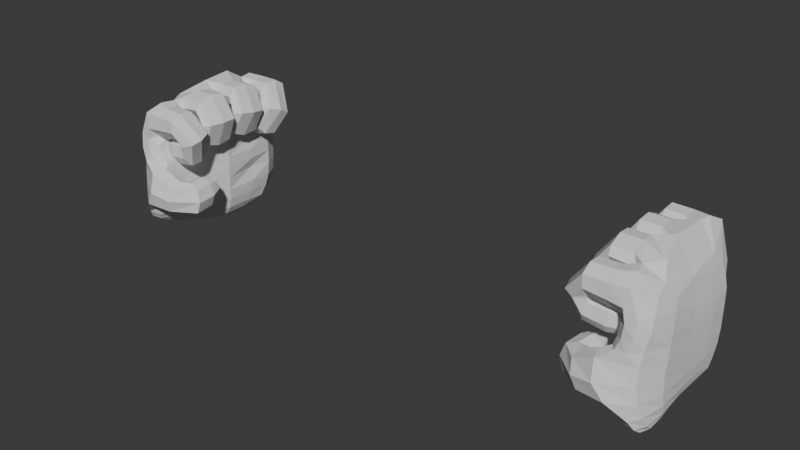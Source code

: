 # Source: handR_v2.blend  (saved by Blender 4.4.30; exported with 4.5.12 LTS)
import bpy
from mathutils import Matrix  # noqa: F401  (used for matrix-valued properties, if any)

bpy.ops.wm.read_factory_settings(use_empty=True)
scene = bpy.context.scene
scene.name = 'Scene'

# ---- collections
col_collection = bpy.data.collections.new('Collection'); scene.collection.children.link(col_collection)

# ---- world
world_world = bpy.data.worlds.new('World'); scene.world = world_world
world_world.use_nodes = True; world_world.node_tree.nodes.clear()
_N = world_world.node_tree.nodes; _L = world_world.node_tree.links
n0 = _N.new('ShaderNodeOutputWorld'); n0.name = 'World Output'; n0.location = (300, 300)
n1 = _N.new('ShaderNodeBackground'); n1.name = 'Background'; n1.location = (10, 300)
n1.inputs[0].default_value = (0.05088, 0.05088, 0.05088, 1.0)
_L.new(n1.outputs[0], n0.inputs[0])
n0.is_active_output = True
world_world.color = (0.05088, 0.05088, 0.05088)
world_world.sun_shadow_jitter_overblur = 0.0

# ---- meshes
me_sphere = bpy.data.meshes.new('Sphere')
me_sphere.from_pydata([(1.979, 0.3426, 0.8343), (2.037, 0.566, 0.7735), (2.121, 0.5437, 0.4025), (2.124, 0.548, 0.2122), (2.122, 0.5356, -0.003947), (2.141, 0.4716, -0.1447), (2.059, 0.284, -0.2688), (2.017, 0.00284, 0.8907), (2.162, 0.2026, 0.5847), (2.189, 0.2496, 0.388), (2.192, 0.2526, 0.2116), (2.188, 0.247, 0.01079), (2.157, 0.2079, -0.1615), (2.092, 0.1251, -0.2515), (2.167, -0.2244, 0.6329), (2.204, -0.312, 0.4707), (2.207, -0.3409, 0.284), (2.208, -0.3471, 0.06089), (2.199, -0.2936, -0.1127), (2.129, -0.1747, -0.2218), (1.981, -0.3365, 0.8335), (2.039, -0.5634, 0.7889), (2.1, -0.588, 0.5055), (1.913, -0.6644, 0.3489), (1.998, -0.6693, 0.07935), (2.141, -0.5352, -0.1199), (2.149, -0.3925, -0.1947), (1.967, -0.302, 0.6926), (2.022, -0.4904, 0.5773), (1.968, -0.5198, 0.4459), (1.935, -0.4267, 0.3129), (2.01, -0.4008, 0.06699), (2.026, -0.4505, -0.1239), (2.059, -0.3543, -0.2012), (1.922, -0.2054, 0.5913), (1.911, -0.2617, 0.4233), (1.907, -0.2701, 0.2635), (1.911, -0.2673, 0.05565), (1.938, -0.2391, -0.116), (1.965, -0.16, -0.221), (1.91, 0.0005801, 0.763), (1.84, 0.2022, 0.5836), (1.83, 0.2492, 0.3893), (1.808, 0.2526, 0.2117), (1.812, 0.2468, 0.01039), (1.843, 0.2079, -0.1615), (1.908, 0.1251, -0.2515), (2.0, -0.002827, -0.2774), (1.963, 0.2863, 0.6936), (2.006, 0.486, 0.5736), (1.879, 0.5437, 0.4025), (1.876, 0.548, 0.2122), (1.879, 0.5356, -0.004055), (1.92, 0.4602, -0.1731), (1.941, 0.284, -0.2688), (1.743, 0.3829, 0.8235), (1.736, 0.5577, 0.7771), (1.748, 0.3362, 0.7045), (1.744, 0.496, 0.6195), (1.728, 0.2457, 0.4957), (1.695, 0.4018, 0.4094), (1.769, 0.2978, 0.6058), (1.75, 0.4706, 0.5545), (1.957, 0.2703, 0.4455), (1.934, 0.3885, 0.383), (1.98, 0.316, 0.5441), (1.963, 0.4438, 0.5023), (1.743, -0.3936, 0.8197), (1.745, -0.5708, 0.784), (1.747, -0.3539, 0.6969), (1.755, -0.5193, 0.624), (1.716, -0.285, 0.4758), (1.698, -0.4538, 0.4114), (1.755, -0.3188, 0.5948), (1.755, -0.4971, 0.5631), (1.945, -0.2928, 0.4351), (1.936, -0.42, 0.3887), (1.969, -0.3223, 0.5395), (1.965, -0.4557, 0.5151), (1.627, -0.4874, 0.2385), (1.627, -0.5032, 0.05098), (1.786, -0.4761, 0.237), (1.784, -0.4908, 0.04937), (1.667, -0.2653, 0.2307), (1.667, -0.2621, 0.09183), (1.795, -0.2771, 0.2303), (1.795, -0.2739, 0.09152), (1.763, -0.2844, 0.7411), (1.756, -0.288, 0.8562), (1.746, -0.07132, 0.7363), (1.74, -0.07548, 0.872), (1.76, -0.2772, 0.6248), (1.721, -0.2816, 0.516), (1.744, -0.06422, 0.6337), (1.7, -0.06926, 0.5044), (1.973, -0.2263, 0.5747), (1.952, -0.2293, 0.4781), (1.959, -0.06672, 0.5784), (1.936, -0.06999, 0.4711), (1.746, 0.05312, 0.8785), (1.735, 0.262, 0.8366), (1.741, 0.2447, 0.7218), (1.753, 0.03301, 0.7452), (1.728, -0.005941, 0.5207), (1.707, 0.2043, 0.4918), (1.744, 0.2284, 0.5997), (1.773, 0.02207, 0.6456), (1.961, 0.038, 0.4795), (1.942, 0.1951, 0.4557), (1.963, 0.2153, 0.5502), (1.984, 0.06052, 0.5845), (2.005, 0.4511, 0.8335), (2.118, 0.5389, 0.5286), (2.129, 0.5511, 0.3153), (2.124, 0.5465, 0.1062), (2.121, 0.5089, -0.09918), (2.104, 0.3875, -0.2188), (2.14, 0.1324, 0.6879), (2.178, 0.2362, 0.4845), (2.194, 0.2537, 0.3014), (2.192, 0.252, 0.1133), (2.177, 0.233, -0.08393), (2.128, 0.1706, -0.217), (2.18, 0.4347, 0.4007), (2.153, 0.3759, 0.6077), (2.036, 0.2474, 0.8996), (2.088, 0.2254, -0.26), (2.164, 0.37, -0.1558), (2.177, 0.4287, 0.003408), (2.181, 0.4385, 0.2119), (2.19, -0.2822, 0.5649), (2.205, -0.33, 0.3744), (2.205, -0.3527, 0.1724), (2.209, -0.3279, -0.0337), (2.172, -0.2408, -0.1753), (2.094, -0.0004478, -0.2479), (2.159, 2.162e-05, -0.1567), (2.191, -0.004956, 0.01531), (2.194, 0.0001386, 0.2119), (2.189, 5.674e-05, 0.381), (2.165, 8.717e-05, 0.5756), (2.009, -0.4451, 0.8374), (2.106, -0.5721, 0.6163), (2.066, -0.5961, 0.3997), (1.924, -0.6953, 0.1986), (2.116, -0.5751, -0.05613), (2.154, -0.478, -0.1646), (2.138, -0.4156, 0.7062), (2.158, -0.3224, -0.1995), (2.191, -0.4817, -0.09949), (2.156, -0.5533, 0.06646), (2.138, -0.5496, 0.3083), (2.165, -0.5124, 0.5191), (1.991, -0.377, 0.6193), (1.979, -0.5237, 0.5315), (1.936, -0.5055, 0.3646), (1.94, -0.3772, 0.1804), (1.993, -0.4705, -0.06117), (2.053, -0.4183, -0.1667), (2.108, -0.3983, -0.1984), (2.076, -0.5113, -0.1312), (1.989, -0.5482, 0.01486), (1.892, -0.5526, 0.3546), (2.023, -0.5821, 0.4741), (2.015, -0.5793, 0.6672), (1.947, -0.3226, 0.767), (1.922, -0.2455, 0.511), (1.905, -0.2677, 0.3442), (1.903, -0.2699, 0.1608), (1.925, -0.2582, -0.03769), (1.952, -0.2066, -0.1769), (2.018, -0.2836, -0.2033), (2.01, -0.3761, -0.1022), (1.958, -0.3991, 0.05927), (1.932, -0.4067, 0.2807), (1.96, -0.4221, 0.4398), (1.968, -0.3698, 0.5964), (1.859, 0.1297, 0.6688), (1.831, 0.2365, 0.4859), (1.808, 0.2521, 0.2976), (1.836, 0.257, 0.1258), (1.824, 0.2333, -0.08314), (1.872, 0.1706, -0.217), (1.945, 0.07436, -0.2689), (1.841, 2.156e-05, -0.1567), (1.815, -0.00203, 0.01491), (1.806, 0.0001386, 0.2119), (1.811, 5.672e-05, 0.381), (1.842, 0.0001353, 0.5753), (1.906, -0.0004478, -0.2479), (1.982, 0.3655, 0.6161), (1.884, 0.5337, 0.5156), (1.876, 0.5476, 0.3064), (1.876, 0.5465, 0.1062), (1.893, 0.508, -0.1014), (1.943, 0.386, -0.2227), (1.912, 0.2254, -0.26), (1.852, 0.3626, -0.1744), (1.823, 0.4287, 0.003323), (1.819, 0.4386, 0.212), (1.824, 0.4336, 0.3938), (1.855, 0.3742, 0.6028), (1.922, 0.1922, 0.7385), (1.967, 0.1726, -0.2785), (2.033, 0.1726, -0.2785), (2.004, 0.3093, -0.269), (2.027, 0.4942, -0.1693), (2.001, 0.5714, -0.005916), (2.0, 0.5842, 0.2123), (2.0, 0.5805, 0.4062), (2.007, 0.5776, 0.6539), (1.942, 0.3144, 0.7645), (1.985, -0.1933, 0.6859), (2.055, 0.07436, -0.2689), (1.92, -0.1291, 0.6626), (2.085, -0.1098, -0.2477), (2.069, -0.2143, 0.8309), (2.1, -0.2483, -0.232), (2.143, -0.1345, 0.6931), (2.043, -0.238, -0.2326), (1.982, -0.1038, -0.2476), (1.991, -0.001015, 0.8328), (1.739, 0.4806, 0.8266), (1.747, 0.4056, 0.6354), (1.739, 0.5582, 0.686), (1.747, 0.3282, 0.7764), (1.872, 0.494, 0.5947), (1.886, 0.565, 0.7722), (1.885, 0.3847, 0.8177), (1.875, 0.3339, 0.6855), (1.704, 0.3122, 0.428), (1.768, 0.396, 0.6051), (1.718, 0.4671, 0.4692), (1.753, 0.2408, 0.5635), (1.766, 0.4796, 0.5796), (1.603, 0.4706, 0.5874), (1.635, 0.3061, 0.6559), (1.764, 0.3092, 0.6396), (1.958, 0.3237, 0.3986), (1.99, 0.3853, 0.5314), (1.962, 0.4295, 0.4332), (1.987, 0.2795, 0.4968), (1.876, 0.2488, 0.4611), (1.904, 0.3045, 0.5814), (1.883, 0.4702, 0.5336), (1.845, 0.3971, 0.3758), (1.744, -0.4909, 0.8287), (1.752, -0.4278, 0.6333), (1.751, -0.5772, 0.6938), (1.744, -0.3417, 0.7687), (1.884, -0.5101, 0.6002), (1.877, -0.3467, 0.6834), (1.897, -0.5693, 0.7819), (1.887, -0.3877, 0.8182), (1.698, -0.362, 0.4176), (1.764, -0.4154, 0.6053), (1.725, -0.508, 0.4784), (1.737, -0.2693, 0.5441), (1.744, -0.3368, 0.6384), (1.63, -0.3395, 0.6546), (1.746, -0.5109, 0.5926), (1.607, -0.5152, 0.6144), (1.954, -0.3516, 0.3959), (1.986, -0.3913, 0.5367), (1.966, -0.4508, 0.4447), (1.973, -0.292, 0.4879), (1.849, -0.4386, 0.3803), (1.888, -0.4858, 0.5476), (1.861, -0.278, 0.4454), (1.891, -0.3139, 0.5729), (1.597, -0.4971, 0.145), (1.814, -0.4813, 0.1429), (1.705, -0.4999, 0.015), (1.707, -0.4786, 0.2729), (1.798, -0.6346, 0.06445), (1.833, -0.4522, 0.05587), (1.793, -0.4452, 0.2469), (1.747, -0.6156, 0.255), (1.654, -0.2462, 0.1639), (1.811, -0.2606, 0.1635), (1.733, -0.2513, 0.07934), (1.733, -0.2555, 0.2481), (1.806, -0.3599, 0.2391), (1.641, -0.3446, 0.2395), (1.805, -0.3594, 0.06038), (1.641, -0.3443, 0.06078), (1.762, -0.3253, 0.7979), (1.754, -0.1772, 0.7119), (1.75, -0.1823, 0.8889), (1.739, -0.03354, 0.8055), (1.889, -0.06154, 0.8692), (1.901, -0.282, 0.8499), (1.891, -0.2741, 0.72), (1.885, -0.05955, 0.7412), (1.744, -0.3193, 0.5703), (1.759, -0.1698, 0.6555), (1.706, -0.1761, 0.486), (1.718, -0.0269, 0.5685), (1.734, -0.07089, 0.6828), (1.616, -0.07961, 0.6992), (1.735, -0.2849, 0.6832), (1.639, -0.2921, 0.6972), (1.98, -0.2435, 0.5231), (1.984, -0.1444, 0.5842), (1.957, -0.1482, 0.4599), (1.962, -0.04909, 0.5211), (1.848, -0.05768, 0.4727), (1.87, -0.2609, 0.4845), (1.896, -0.2572, 0.6048), (1.879, -0.05342, 0.6125), (1.743, 0.1616, 0.8824), (1.746, 0.1347, 0.7073), (1.736, 0.2925, 0.7735), (1.751, 0.003641, 0.8181), (1.896, 0.05896, 0.8753), (1.888, 0.03769, 0.7404), (1.878, 0.2761, 0.8294), (1.869, 0.2556, 0.7001), (1.713, 0.09422, 0.4827), (1.766, 0.1309, 0.6483), (1.72, 0.2553, 0.5383), (1.754, -0.0311, 0.5898), (1.631, 0.01726, 0.7044), (1.751, 0.02294, 0.6863), (1.732, 0.233, 0.6558), (1.627, 0.2282, 0.6722), (1.965, 0.1152, 0.4529), (1.992, 0.1413, 0.5745), (1.967, 0.2233, 0.496), (1.991, 0.03318, 0.5314), (1.881, 0.2342, 0.5771), (1.855, 0.209, 0.4594), (1.878, 0.00792, 0.4869), (1.909, 0.03727, 0.6237), (2.028, 0.415, -0.2216), (2.0, 0.5827, 0.105), (2.003, 0.574, 0.5233), (2.0, 0.2156, -0.2804), (2.012, 0.5437, -0.1002), (2.007, 0.5863, 0.3142), (1.877, 0.5628, 0.6703), (2.168, 0.4185, 0.4993), (2.06, 0.1565, -0.2723), (2.169, 0.4059, -0.09242), (2.181, 0.4381, 0.302), (2.131, 0.2873, 0.6945), (2.127, 0.3034, -0.2214), (2.181, 0.4374, 0.1098), (2.064, -0.0006308, -0.2643), (2.18, -0.002205, -0.07886), (2.193, 0.0001005, 0.2962), (2.151, 0.001121, 0.6627), (2.129, -0.0002404, -0.2125), (2.194, -0.003567, 0.1162), (2.179, 3.001e-05, 0.4787), (2.12, -0.3007, 0.7389), (2.185, -0.4125, -0.1568), (2.14, -0.5592, 0.185), (2.163, -0.4778, 0.6275), (2.115, -0.2248, -0.2313), (2.179, -0.5267, -0.02608), (2.147, -0.5343, 0.4116), (2.101, -0.4695, -0.17), (1.821, -0.5456, 0.02394), (2.035, -0.5818, 0.5719), (1.899, -0.1758, 0.8851), (2.084, -0.2965, -0.2258), (2.044, -0.5413, -0.07231), (1.983, -0.5749, 0.3817), (1.877, -0.4154, 0.6127), (2.011, -0.2092, -0.2322), (1.985, -0.3921, -0.03246), (1.938, -0.4139, 0.3633), (1.96, -0.2803, 0.6634), (2.014, -0.342, -0.1615), (1.937, -0.4005, 0.1718), (1.972, -0.4139, 0.5201), (1.823, -0.0005487, -0.07941), (1.807, 0.0001005, 0.2962), (1.869, 8.788e-05, 0.6415), (1.871, -0.0002405, -0.2125), (1.81, -0.001538, 0.1161), (1.821, 2.995e-05, 0.4787), (1.891, 0.009464, 0.8082), (1.936, -0.0006309, -0.2643), (1.885, 0.3019, -0.2251), (1.82, 0.4375, 0.1098), (1.842, 0.4186, 0.5002), (1.94, 0.1565, -0.2723), (1.837, 0.4057, -0.0929), (1.819, 0.438, 0.3019), (1.875, 0.2836, 0.6853), (1.686, 0.5068, 0.5715), (1.888, 0.4843, 0.8236), (1.872, 0.4, 0.6131), (1.878, 0.3295, 0.7636), (1.896, 0.2471, 0.5334), (1.593, 0.392, 0.6355), (1.702, 0.2739, 0.6542), (1.788, 0.3956, 0.6083), (2.008, 0.3543, 0.4572), (1.901, 0.3995, 0.5832), (1.861, 0.4631, 0.4418), (1.856, 0.3108, 0.3919), (1.687, -0.3054, 0.6548), (1.891, -0.5737, 0.6799), (1.893, -0.4856, 0.8283), (1.878, -0.3388, 0.7608), (1.869, -0.4934, 0.4551), (1.771, -0.4232, 0.6118), (1.676, -0.5458, 0.5951), (1.594, -0.4279, 0.638), (2.003, -0.3688, 0.4594), (1.85, -0.3504, 0.3849), (1.879, -0.2645, 0.5173), (1.897, -0.4076, 0.5876), (1.724, -0.3508, 0.2732), (1.77, -0.5313, 0.2893), (1.82, -0.4171, 0.1506), (1.766, -0.6578, 0.162), (1.736, -0.2195, 0.1692), (1.837, -0.3608, 0.1499), (1.723, -0.35, 0.02727), (1.61, -0.3398, 0.1505), (1.67, -0.0355, 0.6915), (1.885, -0.1714, 0.6923), (1.876, -0.02154, 0.7932), (1.894, -0.3141, 0.7824), (1.855, -0.1598, 0.4538), (1.766, -0.1756, 0.6781), (1.609, -0.187, 0.7008), (1.688, -0.3287, 0.6904), (2.004, -0.1425, 0.5147), (1.888, -0.2971, 0.5447), (1.861, -0.01711, 0.5419), (1.894, -0.1544, 0.6328), (1.692, -0.01941, 0.7015), (1.891, 0.1745, 0.8776), (1.876, 0.1439, 0.6858), (1.869, 0.3023, 0.7595), (1.865, 0.2591, 0.5109), (1.771, 0.1292, 0.666), (1.675, 0.27, 0.6587), (1.608, 0.1219, 0.6911), (2.012, 0.1303, 0.5059), (1.863, 0.1034, 0.4488), (1.9, -0.01473, 0.5619), (1.902, 0.141, 0.624)], [], [(54, 195, 334, 205), (195, 53, 206, 334), (334, 206, 5, 116), (205, 334, 116, 6), (52, 193, 335, 207), (193, 51, 208, 335), (335, 208, 3, 114), (207, 335, 114, 4), (50, 191, 336, 209), (191, 49, 210, 336), (336, 210, 1, 112), (209, 336, 112, 2), (47, 203, 337, 204), (54, 205, 337, 203), (6, 204, 337, 205), (53, 194, 338, 206), (194, 52, 207, 338), (338, 207, 4, 115), (206, 338, 115, 5), (51, 192, 339, 208), (192, 50, 209, 339), (339, 209, 2, 113), (208, 339, 113, 3), (1, 210, 340, 227), (210, 49, 226, 340), (340, 226, 58, 224), (227, 340, 224, 56), (2, 112, 341, 123), (112, 1, 124, 341), (341, 124, 8, 118), (123, 341, 118, 9), (47, 204, 342, 213), (6, 126, 342, 204), (13, 213, 342, 126), (5, 115, 343, 127), (115, 4, 128, 343), (343, 128, 11, 121), (127, 343, 121, 12), (3, 113, 344, 129), (113, 2, 123, 344), (344, 123, 9, 119), (129, 344, 119, 10), (1, 111, 345, 124), (111, 0, 125, 345), (345, 125, 7, 117), (124, 345, 117, 8), (6, 116, 346, 126), (116, 5, 127, 346), (346, 127, 12, 122), (126, 346, 122, 13), (4, 114, 347, 128), (114, 3, 129, 347), (347, 129, 10, 120), (128, 347, 120, 11), (47, 213, 348, 215), (13, 135, 348, 213), (19, 215, 348, 135), (12, 121, 349, 136), (121, 11, 137, 349), (349, 137, 17, 133), (136, 349, 133, 18), (10, 119, 350, 138), (119, 9, 139, 350), (350, 139, 15, 131), (138, 350, 131, 16), (8, 117, 351, 140), (7, 218, 351, 117), (14, 140, 351, 218), (13, 122, 352, 135), (122, 12, 136, 352), (352, 136, 18, 134), (135, 352, 134, 19), (11, 120, 353, 137), (120, 10, 138, 353), (353, 138, 16, 132), (137, 353, 132, 17), (9, 118, 354, 139), (118, 8, 140, 354), (354, 140, 14, 130), (139, 354, 130, 15), (14, 218, 355, 147), (218, 7, 216, 355), (355, 216, 20, 141), (147, 355, 141, 21), (19, 134, 356, 148), (134, 18, 149, 356), (356, 149, 25, 146), (148, 356, 146, 26), (17, 132, 357, 150), (132, 16, 151, 357), (357, 151, 23, 144), (150, 357, 144, 24), (15, 130, 358, 152), (130, 14, 147, 358), (358, 147, 21, 142), (152, 358, 142, 22), (47, 215, 359, 217), (19, 148, 359, 215), (26, 217, 359, 148), (18, 133, 360, 149), (133, 17, 150, 360), (360, 150, 24, 145), (149, 360, 145, 25), (16, 131, 361, 151), (131, 15, 152, 361), (361, 152, 22, 143), (151, 361, 143, 23), (26, 146, 362, 159), (146, 25, 160, 362), (362, 160, 32, 158), (159, 362, 158, 33), (31, 161, 363, 275), (161, 24, 274, 363), (363, 274, 80, 272), (275, 363, 272, 82), (22, 142, 364, 163), (142, 21, 164, 364), (364, 164, 28, 154), (163, 364, 154, 29), (20, 216, 365, 291), (216, 7, 290, 365), (365, 290, 90, 288), (291, 365, 288, 88), (47, 217, 366, 219), (26, 159, 366, 217), (33, 219, 366, 159), (25, 145, 367, 160), (145, 24, 161, 367), (367, 161, 31, 157), (160, 367, 157, 32), (23, 143, 368, 162), (143, 22, 163, 368), (368, 163, 29, 155), (162, 368, 155, 30), (27, 153, 369, 251), (153, 28, 250, 369), (369, 250, 70, 247), (251, 369, 247, 69), (47, 219, 370, 220), (33, 171, 370, 219), (39, 220, 370, 171), (32, 157, 371, 172), (157, 31, 173, 371), (371, 173, 37, 169), (172, 371, 169, 38), (30, 155, 372, 174), (155, 29, 175, 372), (372, 175, 35, 167), (174, 372, 167, 36), (28, 153, 373, 176), (153, 27, 212, 373), (373, 212, 40, 214), (176, 373, 214, 34), (33, 158, 374, 171), (158, 32, 172, 374), (374, 172, 38, 170), (171, 374, 170, 39), (31, 156, 375, 173), (156, 30, 174, 375), (375, 174, 36, 168), (173, 375, 168, 37), (29, 154, 376, 175), (154, 28, 176, 376), (376, 176, 34, 166), (175, 376, 166, 35), (38, 169, 377, 184), (169, 37, 185, 377), (377, 185, 44, 181), (184, 377, 181, 45), (36, 167, 378, 186), (167, 35, 187, 378), (378, 187, 42, 179), (186, 378, 179, 43), (34, 214, 379, 188), (40, 177, 379, 214), (41, 188, 379, 177), (39, 170, 380, 189), (170, 38, 184, 380), (380, 184, 45, 182), (189, 380, 182, 46), (37, 168, 381, 185), (168, 36, 186, 381), (381, 186, 43, 180), (185, 381, 180, 44), (35, 166, 382, 187), (166, 34, 188, 382), (382, 188, 41, 178), (187, 382, 178, 42), (40, 221, 383, 315), (221, 7, 314, 383), (383, 314, 99, 313), (315, 383, 313, 102), (47, 220, 384, 183), (39, 189, 384, 220), (46, 183, 384, 189), (46, 182, 385, 196), (182, 45, 197, 385), (385, 197, 53, 195), (196, 385, 195, 54), (44, 180, 386, 198), (180, 43, 199, 386), (386, 199, 51, 193), (198, 386, 193, 52), (42, 178, 387, 200), (178, 41, 201, 387), (387, 201, 49, 191), (200, 387, 191, 50), (47, 183, 388, 203), (46, 196, 388, 183), (54, 203, 388, 196), (45, 181, 389, 197), (181, 44, 198, 389), (389, 198, 52, 194), (197, 389, 194, 53), (43, 179, 390, 199), (179, 42, 200, 390), (390, 200, 50, 192), (199, 390, 192, 51), (41, 177, 391, 201), (177, 40, 202, 391), (391, 202, 48, 190), (201, 391, 190, 49), (56, 224, 392, 235), (224, 58, 234, 392), (392, 234, 62, 232), (235, 392, 232, 60), (0, 111, 393, 228), (111, 1, 227, 393), (393, 227, 56, 222), (228, 393, 222, 55), (49, 190, 394, 226), (190, 48, 229, 394), (394, 229, 57, 223), (226, 394, 223, 58), (48, 211, 395, 229), (211, 0, 228, 395), (395, 228, 55, 225), (229, 395, 225, 57), (61, 233, 396, 243), (233, 59, 242, 396), (396, 242, 63, 241), (243, 396, 241, 65), (55, 222, 397, 236), (222, 56, 235, 397), (397, 235, 60, 230), (236, 397, 230, 59), (57, 225, 398, 237), (225, 55, 236, 398), (398, 236, 59, 233), (237, 398, 233, 61), (58, 223, 399, 234), (223, 57, 237, 399), (399, 237, 61, 231), (234, 399, 231, 62), (66, 239, 400, 240), (239, 65, 241, 400), (400, 241, 63, 238), (240, 400, 238, 64), (62, 231, 401, 244), (231, 61, 243, 401), (401, 243, 65, 239), (244, 401, 239, 66), (60, 232, 402, 245), (232, 62, 244, 402), (402, 244, 66, 240), (245, 402, 240, 64), (59, 230, 403, 242), (230, 60, 245, 403), (403, 245, 64, 238), (242, 403, 238, 63), (67, 249, 404, 259), (249, 69, 258, 404), (404, 258, 73, 257), (259, 404, 257, 71), (28, 164, 405, 250), (164, 21, 252, 405), (405, 252, 68, 248), (250, 405, 248, 70), (21, 141, 406, 252), (141, 20, 253, 406), (406, 253, 67, 246), (252, 406, 246, 68), (20, 165, 407, 253), (165, 27, 251, 407), (407, 251, 69, 249), (253, 407, 249, 67), (74, 256, 408, 267), (256, 72, 266, 408), (408, 266, 76, 264), (267, 408, 264, 78), (69, 247, 409, 258), (247, 70, 260, 409), (409, 260, 74, 255), (258, 409, 255, 73), (70, 248, 410, 260), (248, 68, 261, 410), (410, 261, 72, 256), (260, 410, 256, 74), (68, 246, 411, 261), (246, 67, 259, 411), (411, 259, 71, 254), (261, 411, 254, 72), (76, 262, 412, 264), (262, 75, 265, 412), (412, 265, 77, 263), (264, 412, 263, 78), (72, 254, 413, 266), (254, 71, 268, 413), (413, 268, 75, 262), (266, 413, 262, 76), (71, 257, 414, 268), (257, 73, 269, 414), (414, 269, 77, 265), (268, 414, 265, 75), (73, 255, 415, 269), (255, 74, 267, 415), (415, 267, 78, 263), (269, 415, 263, 77), (79, 273, 416, 283), (273, 81, 282, 416), (416, 282, 85, 281), (283, 416, 281, 83), (23, 162, 417, 277), (162, 30, 276, 417), (417, 276, 81, 273), (277, 417, 273, 79), (30, 156, 418, 276), (156, 31, 275, 418), (418, 275, 82, 271), (276, 418, 271, 81), (24, 144, 419, 274), (144, 23, 277, 419), (419, 277, 79, 270), (274, 419, 270, 80), (84, 278, 420, 280), (278, 83, 281, 420), (420, 281, 85, 279), (280, 420, 279, 86), (81, 271, 421, 282), (271, 82, 284, 421), (421, 284, 86, 279), (282, 421, 279, 85), (82, 272, 422, 284), (272, 80, 285, 422), (422, 285, 84, 280), (284, 422, 280, 86), (80, 270, 423, 285), (270, 79, 283, 423), (423, 283, 83, 278), (285, 423, 278, 84), (90, 289, 424, 299), (289, 89, 298, 424), (424, 298, 93, 297), (299, 424, 297, 94), (40, 212, 425, 293), (212, 27, 292, 425), (425, 292, 87, 287), (293, 425, 287, 89), (7, 221, 426, 290), (221, 40, 293, 426), (426, 293, 89, 289), (290, 426, 289, 90), (27, 165, 427, 292), (165, 20, 291, 427), (427, 291, 88, 286), (292, 427, 286, 87), (92, 296, 428, 307), (296, 94, 306, 428), (428, 306, 98, 304), (307, 428, 304, 96), (89, 287, 429, 298), (287, 87, 300, 429), (429, 300, 91, 295), (298, 429, 295, 93), (88, 288, 430, 301), (288, 90, 299, 430), (430, 299, 94, 296), (301, 430, 296, 92), (87, 286, 431, 300), (286, 88, 301, 431), (431, 301, 92, 294), (300, 431, 294, 91), (96, 304, 432, 302), (304, 98, 305, 432), (432, 305, 97, 303), (302, 432, 303, 95), (91, 294, 433, 308), (294, 92, 307, 433), (433, 307, 96, 302), (308, 433, 302, 95), (94, 297, 434, 306), (297, 93, 309, 434), (434, 309, 97, 305), (306, 434, 305, 98), (93, 295, 435, 309), (295, 91, 308, 435), (435, 308, 95, 303), (309, 435, 303, 97), (102, 313, 436, 323), (313, 99, 322, 436), (436, 322, 103, 321), (323, 436, 321, 106), (7, 125, 437, 314), (125, 0, 316, 437), (437, 316, 100, 310), (314, 437, 310, 99), (48, 202, 438, 317), (202, 40, 315, 438), (438, 315, 102, 311), (317, 438, 311, 101), (0, 211, 439, 316), (211, 48, 317, 439), (439, 317, 101, 312), (316, 439, 312, 100), (104, 320, 440, 331), (320, 105, 330, 440), (440, 330, 109, 328), (331, 440, 328, 108), (101, 311, 441, 324), (311, 102, 323, 441), (441, 323, 106, 319), (324, 441, 319, 105), (100, 312, 442, 325), (312, 101, 324, 442), (442, 324, 105, 320), (325, 442, 320, 104), (99, 310, 443, 322), (310, 100, 325, 443), (443, 325, 104, 318), (322, 443, 318, 103), (107, 326, 444, 329), (326, 108, 328, 444), (444, 328, 109, 327), (329, 444, 327, 110), (103, 318, 445, 332), (318, 104, 331, 445), (445, 331, 108, 326), (332, 445, 326, 107), (106, 321, 446, 333), (321, 103, 332, 446), (446, 332, 107, 329), (333, 446, 329, 110), (105, 319, 447, 330), (319, 106, 333, 447), (447, 333, 110, 327), (330, 447, 327, 109)])
_uv = me_sphere.uv_layers.new(name='UVMap')
_uv.uv.foreach_set('vector', [0.75, 0.125, 0.75, 0.1878, 0.6875, 0.1881, 0.6875, 0.1296, 0.75, 0.1878, 0.75, 0.25, 0.6875, 0.25, 0.6875, 0.1881, 0.6875, 0.1881, 0.6875, 0.25, 0.625, 0.25, 0.625, 0.1878, 0.6875, 0.1296, 0.6875, 0.1881, 0.625, 0.1878, 0.625, 0.125, 0.75, 0.375, 0.75, 0.4375, 0.6875, 0.4375, 0.6875, 0.375, 0.75, 0.4375, 0.75, 0.5, 0.6875, 0.5, 0.6875, 0.4375, 0.6875, 0.4375, 0.6875, 0.5, 0.625, 0.5, 0.625, 0.4375, 0.6875, 0.375, 0.6875, 0.4375, 0.625, 0.4375, 0.625, 0.375, 0.75, 0.625, 0.75, 0.6871, 0.6875, 0.6858, 0.6875, 0.625, 0.75, 0.6871, 0.75, 0.75, 0.6875, 0.7335, 0.6875, 0.6858, 0.6875, 0.6858, 0.6875, 0.7335, 0.625, 0.75, 0.625, 0.6871, 0.6875, 0.625, 0.6875, 0.6858, 0.625, 0.6871, 0.625, 0.625, 0.6875, 0.0, 0.7188, 0.0625, 0.6875, 0.0842, 0.6563, 0.0625, 0.75, 0.125, 0.6875, 0.1296, 0.6875, 0.0842, 0.7188, 0.0625, 0.625, 0.125, 0.6563, 0.0625, 0.6875, 0.0842, 0.6875, 0.1296, 0.75, 0.25, 0.75, 0.3125, 0.6875, 0.3125, 0.6875, 0.25, 0.75, 0.3125, 0.75, 0.375, 0.6875, 0.375, 0.6875, 0.3125, 0.6875, 0.3125, 0.6875, 0.375, 0.625, 0.375, 0.625, 0.3125, 0.6875, 0.25, 0.6875, 0.3125, 0.625, 0.3125, 0.625, 0.25, 0.75, 0.5, 0.75, 0.5625, 0.6875, 0.5625, 0.6875, 0.5, 0.75, 0.5625, 0.75, 0.625, 0.6875, 0.625, 0.6875, 0.5625, 0.6875, 0.5625, 0.6875, 0.625, 0.625, 0.625, 0.625, 0.5625, 0.6875, 0.5, 0.6875, 0.5625, 0.625, 0.5625, 0.625, 0.5, 0.625, 0.75, 0.6875, 0.7335, 0.6875, 0.7526, 0.6437, 0.7687, 0.6875, 0.7335, 0.75, 0.75, 0.7313, 0.7687, 0.6875, 0.7526, 0.6875, 0.7526, 0.7313, 0.7687, 0.7292, 0.7708, 0.6875, 0.7552, 0.6437, 0.7687, 0.6875, 0.7526, 0.6875, 0.7552, 0.6458, 0.7708, 0.625, 0.625, 0.625, 0.6871, 0.5625, 0.6875, 0.5625, 0.625, 0.625, 0.6871, 0.625, 0.75, 0.5621, 0.75, 0.5625, 0.6875, 0.5625, 0.6875, 0.5621, 0.75, 0.5, 0.75, 0.4999, 0.6874, 0.5625, 0.625, 0.5625, 0.6875, 0.4999, 0.6874, 0.5, 0.625, 0.5625, 0.0, 0.5938, 0.0625, 0.5625, 0.0842, 0.5313, 0.0625, 0.625, 0.125, 0.5625, 0.1296, 0.5625, 0.0842, 0.5938, 0.0625, 0.5, 0.125, 0.5313, 0.0625, 0.5625, 0.0842, 0.5625, 0.1296, 0.625, 0.25, 0.625, 0.3125, 0.5625, 0.3125, 0.5625, 0.25, 0.625, 0.3125, 0.625, 0.375, 0.5625, 0.375, 0.5625, 0.3125, 0.5625, 0.3125, 0.5625, 0.375, 0.5, 0.375, 0.5, 0.3125, 0.5625, 0.25, 0.5625, 0.3125, 0.5, 0.3125, 0.5, 0.25, 0.625, 0.5, 0.625, 0.5625, 0.5625, 0.5625, 0.5625, 0.5, 0.625, 0.5625, 0.625, 0.625, 0.5625, 0.625, 0.5625, 0.5625, 0.5625, 0.5625, 0.5625, 0.625, 0.5, 0.625, 0.5, 0.5625, 0.5625, 0.5, 0.5625, 0.5625, 0.5, 0.5625, 0.5, 0.5, 0.625, 0.75, 0.6085, 0.811, 0.5608, 0.8105, 0.5621, 0.75, 0.6085, 0.811, 0.625, 0.86, 0.5638, 0.8565, 0.5608, 0.8105, 0.5608, 0.8105, 0.5638, 0.8565, 0.5, 0.875, 0.5, 0.8125, 0.5621, 0.75, 0.5608, 0.8105, 0.5, 0.8125, 0.5, 0.75, 0.625, 0.125, 0.625, 0.1878, 0.5625, 0.1881, 0.5625, 0.1296, 0.625, 0.1878, 0.625, 0.25, 0.5625, 0.25, 0.5625, 0.1881, 0.5625, 0.1881, 0.5625, 0.25, 0.5, 0.25, 0.5, 0.1878, 0.5625, 0.1296, 0.5625, 0.1881, 0.5, 0.1878, 0.5, 0.125, 0.625, 0.375, 0.625, 0.4375, 0.5625, 0.4375, 0.5625, 0.375, 0.625, 0.4375, 0.625, 0.5, 0.5625, 0.5, 0.5625, 0.4375, 0.5625, 0.4375, 0.5625, 0.5, 0.5, 0.5, 0.5, 0.4375, 0.5625, 0.375, 0.5625, 0.4375, 0.5, 0.4375, 0.5, 0.375, 0.4375, 0.0, 0.4688, 0.0625, 0.4375, 0.0842, 0.4063, 0.0625, 0.5, 0.125, 0.4375, 0.1296, 0.4375, 0.0842, 0.4688, 0.0625, 0.375, 0.125, 0.4063, 0.0625, 0.4375, 0.0842, 0.4375, 0.1296, 0.5, 0.25, 0.5, 0.3125, 0.4375, 0.3125, 0.4375, 0.25, 0.5, 0.3125, 0.5, 0.375, 0.4375, 0.375, 0.4375, 0.3125, 0.4375, 0.3125, 0.4375, 0.375, 0.375, 0.375, 0.375, 0.3125, 0.4375, 0.25, 0.4375, 0.3125, 0.375, 0.3125, 0.375, 0.25, 0.5, 0.5, 0.5, 0.5625, 0.4375, 0.5625, 0.4375, 0.5, 0.5, 0.5625, 0.5, 0.625, 0.4375, 0.625, 0.4375, 0.5625, 0.4375, 0.5625, 0.4375, 0.625, 0.375, 0.625, 0.375, 0.5625, 0.4375, 0.5, 0.4375, 0.5625, 0.375, 0.5625, 0.375, 0.5, 0.5, 0.75, 0.4375, 0.8125, 0.4149, 0.7899, 0.4308, 0.7451, 0.375, 0.875, 0.3701, 0.8054, 0.4149, 0.7899, 0.4375, 0.8125, 0.3727, 0.7477, 0.4308, 0.7451, 0.4149, 0.7899, 0.3701, 0.8054, 0.5, 0.125, 0.5, 0.1878, 0.4375, 0.1881, 0.4375, 0.1296, 0.5, 0.1878, 0.5, 0.25, 0.4375, 0.25, 0.4375, 0.1881, 0.4375, 0.1881, 0.4375, 0.25, 0.375, 0.25, 0.375, 0.1878, 0.4375, 0.1296, 0.4375, 0.1881, 0.375, 0.1878, 0.375, 0.125, 0.5, 0.375, 0.5, 0.4375, 0.4375, 0.4375, 0.4375, 0.375, 0.5, 0.4375, 0.5, 0.5, 0.4375, 0.5, 0.4375, 0.4375, 0.4375, 0.4375, 0.4375, 0.5, 0.375, 0.5, 0.375, 0.4375, 0.4375, 0.375, 0.4375, 0.4375, 0.375, 0.4375, 0.375, 0.375, 0.5, 0.625, 0.4999, 0.6874, 0.4369, 0.6869, 0.4375, 0.625, 0.4999, 0.6874, 0.5, 0.75, 0.4308, 0.7451, 0.4369, 0.6869, 0.4369, 0.6869, 0.4308, 0.7451, 0.3727, 0.7477, 0.3747, 0.6872, 0.4375, 0.625, 0.4369, 0.6869, 0.3747, 0.6872, 0.375, 0.625, 0.3727, 0.7477, 0.3701, 0.8054, 0.3136, 0.8099, 0.3126, 0.7497, 0.3701, 0.8054, 0.375, 0.875, 0.3128, 0.8564, 0.3136, 0.8099, 0.3136, 0.8099, 0.3128, 0.8564, 0.25, 0.86, 0.2665, 0.811, 0.3126, 0.7497, 0.3136, 0.8099, 0.2665, 0.811, 0.25, 0.75, 0.375, 0.125, 0.375, 0.1878, 0.3125, 0.1881, 0.3125, 0.1296, 0.375, 0.1878, 0.375, 0.25, 0.3125, 0.25, 0.3125, 0.1881, 0.3125, 0.1881, 0.3125, 0.25, 0.25, 0.25, 0.25, 0.1878, 0.3125, 0.1296, 0.3125, 0.1881, 0.25, 0.1878, 0.25, 0.125, 0.375, 0.375, 0.375, 0.4375, 0.3142, 0.4375, 0.3129, 0.375, 0.375, 0.4375, 0.375, 0.5, 0.3129, 0.5, 0.3142, 0.4375, 0.3142, 0.4375, 0.3129, 0.5, 0.25, 0.5, 0.2665, 0.4375, 0.3129, 0.375, 0.3142, 0.4375, 0.2665, 0.4375, 0.25, 0.375, 0.375, 0.625, 0.3747, 0.6872, 0.3125, 0.6875, 0.3125, 0.625, 0.3747, 0.6872, 0.3727, 0.7477, 0.3126, 0.7497, 0.3125, 0.6875, 0.3125, 0.6875, 0.3126, 0.7497, 0.25, 0.75, 0.25, 0.6871, 0.3125, 0.625, 0.3125, 0.6875, 0.25, 0.6871, 0.25, 0.625, 0.3125, 0.0, 0.3438, 0.0625, 0.3125, 0.0842, 0.2813, 0.0625, 0.375, 0.125, 0.3125, 0.1296, 0.3125, 0.0842, 0.3438, 0.0625, 0.25, 0.125, 0.2813, 0.0625, 0.3125, 0.0842, 0.3125, 0.1296, 0.375, 0.25, 0.375, 0.3125, 0.3125, 0.3125, 0.3125, 0.25, 0.375, 0.3125, 0.375, 0.375, 0.3129, 0.375, 0.3125, 0.3125, 0.3125, 0.3125, 0.3129, 0.375, 0.25, 0.375, 0.25, 0.3121, 0.3125, 0.25, 0.3125, 0.3125, 0.25, 0.3121, 0.25, 0.25, 0.375, 0.5, 0.375, 0.5625, 0.3125, 0.5625, 0.3129, 0.5, 0.375, 0.5625, 0.375, 0.625, 0.3125, 0.625, 0.3125, 0.5625, 0.3125, 0.5625, 0.3125, 0.625, 0.25, 0.625, 0.25, 0.5629, 0.3129, 0.5, 0.3125, 0.5625, 0.25, 0.5629, 0.25, 0.5, 0.25, 0.125, 0.25, 0.1878, 0.1875, 0.1881, 0.1875, 0.1296, 0.25, 0.1878, 0.25, 0.25, 0.1875, 0.25, 0.1875, 0.1881, 0.1875, 0.1881, 0.1875, 0.25, 0.125, 0.25, 0.125, 0.1878, 0.1875, 0.1296, 0.1875, 0.1881, 0.125, 0.1878, 0.125, 0.125, 0.125, 0.375, 0.1875, 0.3585, 0.1875, 0.3776, 0.1437, 0.3937, 0.1875, 0.3585, 0.25, 0.375, 0.2313, 0.3937, 0.1875, 0.3776, 0.1875, 0.3776, 0.2313, 0.3937, 0.2292, 0.3958, 0.1875, 0.3802, 0.1437, 0.3937, 0.1875, 0.3776, 0.1875, 0.3802, 0.1458, 0.3958, 0.25, 0.625, 0.25, 0.6871, 0.1875, 0.6858, 0.1875, 0.625, 0.25, 0.6871, 0.25, 0.75, 0.1875, 0.7335, 0.1875, 0.6858, 0.1875, 0.6858, 0.1875, 0.7335, 0.125, 0.75, 0.125, 0.6871, 0.1875, 0.625, 0.1875, 0.6858, 0.125, 0.6871, 0.125, 0.625, 0.25, 0.86, 0.3128, 0.8564, 0.3125, 0.873, 0.25, 0.8735, 0.3128, 0.8564, 0.375, 0.875, 0.375, 0.875, 0.3125, 0.873, 0.3125, 0.873, 0.375, 0.875, 0.375, 0.875, 0.3125, 0.875, 0.25, 0.8735, 0.3125, 0.873, 0.3125, 0.875, 0.25, 0.875, 0.1875, 0.0, 0.2188, 0.0625, 0.1875, 0.0842, 0.1563, 0.0625, 0.25, 0.125, 0.1875, 0.1296, 0.1875, 0.0842, 0.2188, 0.0625, 0.125, 0.125, 0.1563, 0.0625, 0.1875, 0.0842, 0.1875, 0.1296, 0.25, 0.25, 0.25, 0.3121, 0.1875, 0.3108, 0.1875, 0.25, 0.25, 0.3121, 0.25, 0.375, 0.1875, 0.3585, 0.1875, 0.3108, 0.1875, 0.3108, 0.1875, 0.3585, 0.125, 0.375, 0.125, 0.3121, 0.1875, 0.25, 0.1875, 0.3108, 0.125, 0.3121, 0.125, 0.25, 0.25, 0.5, 0.25, 0.5629, 0.1875, 0.5642, 0.1875, 0.5165, 0.25, 0.5629, 0.25, 0.625, 0.1875, 0.625, 0.1875, 0.5642, 0.1875, 0.5642, 0.1875, 0.625, 0.125, 0.625, 0.125, 0.5629, 0.1875, 0.5165, 0.1875, 0.5642, 0.125, 0.5629, 0.125, 0.5, 0.125, 0.86, 0.1085, 0.811, 0.1276, 0.8122, 0.1437, 0.8548, 0.1085, 0.811, 0.125, 0.75, 0.1437, 0.7687, 0.1276, 0.8122, 0.1276, 0.8122, 0.1437, 0.7687, 0.1458, 0.7708, 0.1302, 0.8125, 0.1437, 0.8548, 0.1276, 0.8122, 0.1302, 0.8125, 0.1458, 0.8542, 0.0625, 0.0, 0.09375, 0.0625, 0.0625, 0.0842, 0.03125, 0.0625, 0.125, 0.125, 0.0625, 0.1296, 0.0625, 0.0842, 0.09375, 0.0625, 0.0, 0.125, 0.03125, 0.0625, 0.0625, 0.0842, 0.0625, 0.1296, 0.125, 0.25, 0.125, 0.3121, 0.0625, 0.3125, 0.0625, 0.25, 0.125, 0.3121, 0.125, 0.375, 0.06207, 0.375, 0.0625, 0.3125, 0.0625, 0.3125, 0.06207, 0.375, 0.0, 0.375, 0.0, 0.3125, 0.0625, 0.25, 0.0625, 0.3125, 0.0, 0.3125, 0.0, 0.25, 0.125, 0.5, 0.125, 0.5629, 0.0625, 0.5625, 0.06207, 0.5, 0.125, 0.5629, 0.125, 0.625, 0.0625, 0.625, 0.0625, 0.5625, 0.0625, 0.5625, 0.0625, 0.625, 0.0, 0.625, 0.0, 0.5625, 0.06207, 0.5, 0.0625, 0.5625, 0.0, 0.5625, 0.0, 0.5, 0.125, 0.75, 0.1085, 0.811, 0.06076, 0.8105, 0.06207, 0.75, 0.1085, 0.811, 0.125, 0.86, 0.06207, 0.8565, 0.06076, 0.8105, 0.06076, 0.8105, 0.06207, 0.8565, 0.0, 0.875, 0.0, 0.8125, 0.06207, 0.75, 0.06076, 0.8105, 0.0, 0.8125, 0.0, 0.75, 0.125, 0.125, 0.125, 0.1878, 0.0625, 0.1881, 0.0625, 0.1296, 0.125, 0.1878, 0.125, 0.25, 0.0625, 0.25, 0.0625, 0.1881, 0.0625, 0.1881, 0.0625, 0.25, 0.0, 0.25, 0.0, 0.1875, 0.0625, 0.1296, 0.0625, 0.1881, 0.0, 0.1875, 0.0, 0.125, 0.125, 0.375, 0.1085, 0.4375, 0.06076, 0.4375, 0.06207, 0.375, 0.1085, 0.4375, 0.125, 0.5, 0.06207, 0.5, 0.06076, 0.4375, 0.06076, 0.4375, 0.06207, 0.5, 0.0, 0.5, 0.0, 0.4375, 0.06207, 0.375, 0.06076, 0.4375, 0.0, 0.4375, 0.0, 0.375, 0.125, 0.625, 0.125, 0.6871, 0.0625, 0.6875, 0.0625, 0.625, 0.125, 0.6871, 0.125, 0.75, 0.06207, 0.75, 0.0625, 0.6875, 0.0625, 0.6875, 0.06207, 0.75, 0.0, 0.75, 0.0, 0.6875, 0.0625, 0.625, 0.0625, 0.6875, 0.0, 0.6875, 0.0, 0.625, 1.0, 0.25, 1.0, 0.3125, 0.9375, 0.3125, 0.9375, 0.25, 1.0, 0.3125, 1.0, 0.375, 0.9375, 0.375, 0.9375, 0.3125, 0.9375, 0.3125, 0.9375, 0.375, 0.875, 0.375, 0.875, 0.3125, 0.9375, 0.25, 0.9375, 0.3125, 0.875, 0.3125, 0.875, 0.25, 1.0, 0.5, 1.0, 0.5625, 0.9375, 0.5625, 0.9375, 0.5, 1.0, 0.5625, 1.0, 0.625, 0.9375, 0.625, 0.9375, 0.5625, 0.9375, 0.5625, 0.9375, 0.625, 0.875, 0.625, 0.875, 0.5625, 0.9375, 0.5, 0.9375, 0.5625, 0.875, 0.5625, 0.875, 0.5, 1.0, 0.75, 0.9375, 0.8125, 0.9149, 0.7899, 0.9308, 0.7451, 0.875, 0.875, 0.8701, 0.8054, 0.9149, 0.7899, 0.9375, 0.8125, 0.8727, 0.7477, 0.9308, 0.7451, 0.9149, 0.7899, 0.8701, 0.8054, 1.0, 0.125, 1.0, 0.1875, 0.9375, 0.1881, 0.9375, 0.1296, 1.0, 0.1875, 1.0, 0.25, 0.9375, 0.25, 0.9375, 0.1881, 0.9375, 0.1881, 0.9375, 0.25, 0.875, 0.25, 0.875, 0.1878, 0.9375, 0.1296, 0.9375, 0.1881, 0.875, 0.1878, 0.875, 0.125, 1.0, 0.375, 1.0, 0.4375, 0.9375, 0.4375, 0.9375, 0.375, 1.0, 0.4375, 1.0, 0.5, 0.9375, 0.5, 0.9375, 0.4375, 0.9375, 0.4375, 0.9375, 0.5, 0.875, 0.5, 0.875, 0.4375, 0.9375, 0.375, 0.9375, 0.4375, 0.875, 0.4375, 0.875, 0.375, 1.0, 0.625, 1.0, 0.6875, 0.9369, 0.6869, 0.9375, 0.625, 1.0, 0.6875, 1.0, 0.75, 0.9308, 0.7451, 0.9369, 0.6869, 0.9369, 0.6869, 0.9308, 0.7451, 0.8727, 0.7477, 0.8747, 0.6872, 0.9375, 0.625, 0.9369, 0.6869, 0.8747, 0.6872, 0.875, 0.625, 0.875, 0.875, 0.6875, 0.875, 0.6875, 0.875, 0.7986, 0.8746, 0.6875, 0.875, 0.5, 0.875, 0.5764, 0.8746, 0.6875, 0.875, 0.6875, 0.875, 0.5764, 0.8746, 0.5833, 0.875, 0.6875, 0.875, 0.7986, 0.8746, 0.6875, 0.875, 0.6875, 0.875, 0.7917, 0.875, 0.9375, 0.0, 0.9688, 0.0625, 0.9375, 0.0842, 0.9063, 0.0625, 1.0, 0.125, 0.9375, 0.1296, 0.9375, 0.0842, 0.9688, 0.0625, 0.875, 0.125, 0.9063, 0.0625, 0.9375, 0.0842, 0.9375, 0.1296, 0.875, 0.125, 0.875, 0.1878, 0.8125, 0.1881, 0.8125, 0.1296, 0.875, 0.1878, 0.875, 0.25, 0.8125, 0.25, 0.8125, 0.1881, 0.8125, 0.1881, 0.8125, 0.25, 0.75, 0.25, 0.75, 0.1878, 0.8125, 0.1296, 0.8125, 0.1881, 0.75, 0.1878, 0.75, 0.125, 0.875, 0.375, 0.875, 0.4375, 0.8125, 0.4375, 0.8125, 0.375, 0.875, 0.4375, 0.875, 0.5, 0.8125, 0.5, 0.8125, 0.4375, 0.8125, 0.4375, 0.8125, 0.5, 0.75, 0.5, 0.75, 0.4375, 0.8125, 0.375, 0.8125, 0.4375, 0.75, 0.4375, 0.75, 0.375, 0.875, 0.625, 0.8747, 0.6872, 0.8125, 0.6875, 0.8125, 0.625, 0.8747, 0.6872, 0.8727, 0.7477, 0.8126, 0.7497, 0.8125, 0.6875, 0.8125, 0.6875, 0.8126, 0.7497, 0.75, 0.75, 0.75, 0.6871, 0.8125, 0.625, 0.8125, 0.6875, 0.75, 0.6871, 0.75, 0.625, 0.8125, 0.0, 0.8438, 0.0625, 0.8125, 0.0842, 0.7813, 0.0625, 0.875, 0.125, 0.8125, 0.1296, 0.8125, 0.0842, 0.8438, 0.0625, 0.75, 0.125, 0.7813, 0.0625, 0.8125, 0.0842, 0.8125, 0.1296, 0.875, 0.25, 0.875, 0.3125, 0.8125, 0.3125, 0.8125, 0.25, 0.875, 0.3125, 0.875, 0.375, 0.8125, 0.375, 0.8125, 0.3125, 0.8125, 0.3125, 0.8125, 0.375, 0.75, 0.375, 0.75, 0.3125, 0.8125, 0.25, 0.8125, 0.3125, 0.75, 0.3125, 0.75, 0.25, 0.875, 0.5, 0.875, 0.5625, 0.8125, 0.5625, 0.8125, 0.5, 0.875, 0.5625, 0.875, 0.625, 0.8125, 0.625, 0.8125, 0.5625, 0.8125, 0.5625, 0.8125, 0.625, 0.75, 0.625, 0.75, 0.5625, 0.8125, 0.5, 0.8125, 0.5625, 0.75, 0.5625, 0.75, 0.5, 0.8727, 0.7477, 0.8701, 0.8054, 0.8136, 0.8099, 0.8126, 0.7497, 0.8701, 0.8054, 0.875, 0.875, 0.8111, 0.8564, 0.8136, 0.8099, 0.8136, 0.8099, 0.8111, 0.8564, 0.75, 0.86, 0.7665, 0.811, 0.8126, 0.7497, 0.8136, 0.8099, 0.7665, 0.811, 0.75, 0.75, 0.6458, 0.7708, 0.6875, 0.7552, 0.6875, 0.7552, 0.6458, 0.7708, 0.6875, 0.7552, 0.7292, 0.7708, 0.7292, 0.7708, 0.6875, 0.7552, 0.6875, 0.7552, 0.7292, 0.7708, 0.7292, 0.7708, 0.6875, 0.7552, 0.6458, 0.7708, 0.6875, 0.7552, 0.6875, 0.7552, 0.6458, 0.7708, 0.625, 0.86, 0.6085, 0.811, 0.6276, 0.8122, 0.6437, 0.8548, 0.6085, 0.811, 0.625, 0.75, 0.6437, 0.7687, 0.6276, 0.8122, 0.6276, 0.8122, 0.6437, 0.7687, 0.6458, 0.7708, 0.6302, 0.8125, 0.6437, 0.8548, 0.6276, 0.8122, 0.6302, 0.8125, 0.6458, 0.8542, 0.75, 0.75, 0.7665, 0.811, 0.7474, 0.8122, 0.7313, 0.7687, 0.7665, 0.811, 0.75, 0.86, 0.7313, 0.8548, 0.7474, 0.8122, 0.7474, 0.8122, 0.7313, 0.8548, 0.7292, 0.8542, 0.7448, 0.8125, 0.7313, 0.7687, 0.7474, 0.8122, 0.7448, 0.8125, 0.7292, 0.7708, 0.75, 0.86, 0.6875, 0.8719, 0.6875, 0.8701, 0.7313, 0.8548, 0.6875, 0.8719, 0.625, 0.86, 0.6437, 0.8548, 0.6875, 0.8701, 0.6875, 0.8701, 0.6437, 0.8548, 0.6458, 0.8542, 0.6875, 0.8698, 0.7313, 0.8548, 0.6875, 0.8701, 0.6875, 0.8698, 0.7292, 0.8542, 0.7292, 0.8542, 0.6875, 0.8698, 0.6875, 0.8674, 0.7274, 0.8524, 0.6875, 0.8698, 0.6458, 0.8542, 0.6476, 0.8524, 0.6875, 0.8674, 0.6875, 0.8674, 0.6476, 0.8524, 0.6563, 0.8438, 0.6875, 0.8506, 0.7274, 0.8524, 0.6875, 0.8674, 0.6875, 0.8506, 0.7188, 0.8438, 0.6458, 0.8542, 0.6302, 0.8125, 0.6302, 0.8125, 0.6458, 0.8542, 0.6302, 0.8125, 0.6458, 0.7708, 0.6458, 0.7708, 0.6302, 0.8125, 0.6302, 0.8125, 0.6458, 0.7708, 0.6458, 0.7708, 0.6302, 0.8125, 0.6458, 0.8542, 0.6302, 0.8125, 0.6302, 0.8125, 0.6458, 0.8542, 0.7292, 0.8542, 0.6875, 0.8698, 0.6875, 0.8698, 0.7292, 0.8542, 0.6875, 0.8698, 0.6458, 0.8542, 0.6458, 0.8542, 0.6875, 0.8698, 0.6875, 0.8698, 0.6458, 0.8542, 0.6458, 0.8542, 0.6875, 0.8698, 0.7292, 0.8542, 0.6875, 0.8698, 0.6875, 0.8698, 0.7292, 0.8542, 0.7292, 0.7708, 0.7448, 0.8125, 0.7448, 0.8125, 0.7292, 0.7708, 0.7448, 0.8125, 0.7292, 0.8542, 0.7292, 0.8542, 0.7448, 0.8125, 0.7448, 0.8125, 0.7292, 0.8542, 0.7292, 0.8542, 0.7448, 0.8125, 0.7292, 0.7708, 0.7448, 0.8125, 0.7448, 0.8125, 0.7292, 0.7708, 0.7188, 0.7813, 0.7256, 0.8125, 0.6875, 0.8125, 0.6875, 0.7744, 0.7256, 0.8125, 0.7188, 0.8438, 0.6875, 0.8506, 0.6875, 0.8125, 0.6875, 0.8125, 0.6875, 0.8506, 0.6563, 0.8438, 0.6494, 0.8125, 0.6875, 0.7744, 0.6875, 0.8125, 0.6494, 0.8125, 0.6563, 0.7813, 0.7292, 0.7708, 0.7448, 0.8125, 0.7424, 0.8125, 0.7274, 0.7726, 0.7448, 0.8125, 0.7292, 0.8542, 0.7274, 0.8524, 0.7424, 0.8125, 0.7424, 0.8125, 0.7274, 0.8524, 0.7188, 0.8438, 0.7256, 0.8125, 0.7274, 0.7726, 0.7424, 0.8125, 0.7256, 0.8125, 0.7188, 0.7813, 0.6458, 0.7708, 0.6875, 0.7552, 0.6875, 0.7576, 0.6476, 0.7726, 0.6875, 0.7552, 0.7292, 0.7708, 0.7274, 0.7726, 0.6875, 0.7576, 0.6875, 0.7576, 0.7274, 0.7726, 0.7188, 0.7813, 0.6875, 0.7744, 0.6476, 0.7726, 0.6875, 0.7576, 0.6875, 0.7744, 0.6563, 0.7813, 0.6458, 0.8542, 0.6302, 0.8125, 0.6326, 0.8125, 0.6476, 0.8524, 0.6302, 0.8125, 0.6458, 0.7708, 0.6476, 0.7726, 0.6326, 0.8125, 0.6326, 0.8125, 0.6476, 0.7726, 0.6563, 0.7813, 0.6494, 0.8125, 0.6476, 0.8524, 0.6326, 0.8125, 0.6494, 0.8125, 0.6563, 0.8438, 0.2292, 0.8542, 0.1875, 0.8698, 0.1875, 0.8698, 0.2292, 0.8542, 0.1875, 0.8698, 0.1458, 0.8542, 0.1458, 0.8542, 0.1875, 0.8698, 0.1875, 0.8698, 0.1458, 0.8542, 0.1458, 0.8542, 0.1875, 0.8698, 0.2292, 0.8542, 0.1875, 0.8698, 0.1875, 0.8698, 0.2292, 0.8542, 0.125, 0.75, 0.1875, 0.7335, 0.1875, 0.7526, 0.1437, 0.7687, 0.1875, 0.7335, 0.25, 0.75, 0.2313, 0.7687, 0.1875, 0.7526, 0.1875, 0.7526, 0.2313, 0.7687, 0.2292, 0.7708, 0.1875, 0.7552, 0.1437, 0.7687, 0.1875, 0.7526, 0.1875, 0.7552, 0.1458, 0.7708, 0.25, 0.75, 0.2665, 0.811, 0.2474, 0.8122, 0.2313, 0.7687, 0.2665, 0.811, 0.25, 0.86, 0.2313, 0.8548, 0.2474, 0.8122, 0.2474, 0.8122, 0.2313, 0.8548, 0.2292, 0.8542, 0.2448, 0.8125, 0.2313, 0.7687, 0.2474, 0.8122, 0.2448, 0.8125, 0.2292, 0.7708, 0.25, 0.86, 0.1875, 0.8719, 0.1875, 0.8701, 0.2313, 0.8548, 0.1875, 0.8719, 0.125, 0.86, 0.1437, 0.8548, 0.1875, 0.8701, 0.1875, 0.8701, 0.1437, 0.8548, 0.1458, 0.8542, 0.1875, 0.8698, 0.2313, 0.8548, 0.1875, 0.8701, 0.1875, 0.8698, 0.2292, 0.8542, 0.1458, 0.7708, 0.1875, 0.7552, 0.1875, 0.7576, 0.1476, 0.7726, 0.1875, 0.7552, 0.2292, 0.7708, 0.2274, 0.7726, 0.1875, 0.7576, 0.1875, 0.7576, 0.2274, 0.7726, 0.2188, 0.7813, 0.1875, 0.7744, 0.1476, 0.7726, 0.1875, 0.7576, 0.1875, 0.7744, 0.1562, 0.7813, 0.1458, 0.8542, 0.1302, 0.8125, 0.1302, 0.8125, 0.1458, 0.8542, 0.1302, 0.8125, 0.1458, 0.7708, 0.1458, 0.7708, 0.1302, 0.8125, 0.1302, 0.8125, 0.1458, 0.7708, 0.1458, 0.7708, 0.1302, 0.8125, 0.1458, 0.8542, 0.1302, 0.8125, 0.1302, 0.8125, 0.1458, 0.8542, 0.1458, 0.7708, 0.1875, 0.7552, 0.1875, 0.7552, 0.1458, 0.7708, 0.1875, 0.7552, 0.2292, 0.7708, 0.2292, 0.7708, 0.1875, 0.7552, 0.1875, 0.7552, 0.2292, 0.7708, 0.2292, 0.7708, 0.1875, 0.7552, 0.1458, 0.7708, 0.1875, 0.7552, 0.1875, 0.7552, 0.1458, 0.7708, 0.2292, 0.7708, 0.2448, 0.8125, 0.2448, 0.8125, 0.2292, 0.7708, 0.2448, 0.8125, 0.2292, 0.8542, 0.2292, 0.8542, 0.2448, 0.8125, 0.2448, 0.8125, 0.2292, 0.8542, 0.2292, 0.8542, 0.2448, 0.8125, 0.2292, 0.7708, 0.2448, 0.8125, 0.2448, 0.8125, 0.2292, 0.7708, 0.2188, 0.7813, 0.2256, 0.8125, 0.1875, 0.8125, 0.1875, 0.7744, 0.2256, 0.8125, 0.2188, 0.8438, 0.1875, 0.8506, 0.1875, 0.8125, 0.1875, 0.8125, 0.1875, 0.8506, 0.1562, 0.8438, 0.1494, 0.8125, 0.1875, 0.7744, 0.1875, 0.8125, 0.1494, 0.8125, 0.1562, 0.7813, 0.2292, 0.7708, 0.2448, 0.8125, 0.2424, 0.8125, 0.2274, 0.7726, 0.2448, 0.8125, 0.2292, 0.8542, 0.2274, 0.8524, 0.2424, 0.8125, 0.2424, 0.8125, 0.2274, 0.8524, 0.2188, 0.8438, 0.2256, 0.8125, 0.2274, 0.7726, 0.2424, 0.8125, 0.2256, 0.8125, 0.2188, 0.7813, 0.2292, 0.8542, 0.1875, 0.8698, 0.1875, 0.8674, 0.2274, 0.8524, 0.1875, 0.8698, 0.1458, 0.8542, 0.1476, 0.8524, 0.1875, 0.8674, 0.1875, 0.8674, 0.1476, 0.8524, 0.1562, 0.8438, 0.1875, 0.8506, 0.2274, 0.8524, 0.1875, 0.8674, 0.1875, 0.8506, 0.2188, 0.8438, 0.1458, 0.8542, 0.1302, 0.8125, 0.1326, 0.8125, 0.1476, 0.8524, 0.1302, 0.8125, 0.1458, 0.7708, 0.1476, 0.7726, 0.1326, 0.8125, 0.1326, 0.8125, 0.1476, 0.7726, 0.1562, 0.7813, 0.1494, 0.8125, 0.1476, 0.8524, 0.1326, 0.8125, 0.1494, 0.8125, 0.1562, 0.8438, 0.2292, 0.4792, 0.1875, 0.4948, 0.1875, 0.4924, 0.2274, 0.4774, 0.1875, 0.4948, 0.1458, 0.4792, 0.1476, 0.4774, 0.1875, 0.4924, 0.1875, 0.4924, 0.1476, 0.4774, 0.1562, 0.4688, 0.1875, 0.4756, 0.2274, 0.4774, 0.1875, 0.4924, 0.1875, 0.4756, 0.2188, 0.4688, 0.25, 0.5, 0.1875, 0.5165, 0.1875, 0.4974, 0.2313, 0.4813, 0.1875, 0.5165, 0.125, 0.5, 0.1437, 0.4813, 0.1875, 0.4974, 0.1875, 0.4974, 0.1437, 0.4813, 0.1458, 0.4792, 0.1875, 0.4948, 0.2313, 0.4813, 0.1875, 0.4974, 0.1875, 0.4948, 0.2292, 0.4792, 0.125, 0.5, 0.1085, 0.4375, 0.1276, 0.4375, 0.1437, 0.4813, 0.1085, 0.4375, 0.125, 0.375, 0.1437, 0.3937, 0.1276, 0.4375, 0.1276, 0.4375, 0.1437, 0.3937, 0.1458, 0.3958, 0.1302, 0.4375, 0.1437, 0.4813, 0.1276, 0.4375, 0.1302, 0.4375, 0.1458, 0.4792, 0.25, 0.375, 0.2665, 0.4375, 0.2474, 0.4375, 0.2313, 0.3937, 0.2665, 0.4375, 0.25, 0.5, 0.2313, 0.4813, 0.2474, 0.4375, 0.2474, 0.4375, 0.2313, 0.4813, 0.2292, 0.4792, 0.2448, 0.4375, 0.2313, 0.3937, 0.2474, 0.4375, 0.2448, 0.4375, 0.2292, 0.3958, 0.2188, 0.4063, 0.2256, 0.4375, 0.1875, 0.4375, 0.1875, 0.3994, 0.2256, 0.4375, 0.2188, 0.4688, 0.1875, 0.4756, 0.1875, 0.4375, 0.1875, 0.4375, 0.1875, 0.4756, 0.1562, 0.4688, 0.1494, 0.4375, 0.1875, 0.3994, 0.1875, 0.4375, 0.1494, 0.4375, 0.1562, 0.4063, 0.1458, 0.4792, 0.1302, 0.4375, 0.1326, 0.4375, 0.1476, 0.4774, 0.1302, 0.4375, 0.1458, 0.3958, 0.1476, 0.3976, 0.1326, 0.4375, 0.1326, 0.4375, 0.1476, 0.3976, 0.1562, 0.4063, 0.1494, 0.4375, 0.1476, 0.4774, 0.1326, 0.4375, 0.1494, 0.4375, 0.1562, 0.4688, 0.1458, 0.3958, 0.1875, 0.3802, 0.1875, 0.3826, 0.1476, 0.3976, 0.1875, 0.3802, 0.2292, 0.3958, 0.2274, 0.3976, 0.1875, 0.3826, 0.1875, 0.3826, 0.2274, 0.3976, 0.2188, 0.4063, 0.1875, 0.3994, 0.1476, 0.3976, 0.1875, 0.3826, 0.1875, 0.3994, 0.1562, 0.4063, 0.2292, 0.3958, 0.2448, 0.4375, 0.2424, 0.4375, 0.2274, 0.3976, 0.2448, 0.4375, 0.2292, 0.4792, 0.2274, 0.4774, 0.2424, 0.4375, 0.2424, 0.4375, 0.2274, 0.4774, 0.2188, 0.4688, 0.2256, 0.4375, 0.2274, 0.3976, 0.2424, 0.4375, 0.2256, 0.4375, 0.2188, 0.4063, 0.5, 0.875, 0.6875, 0.875, 0.6875, 0.875, 0.5, 0.875, 0.6875, 0.875, 0.875, 0.875, 0.875, 0.875, 0.6875, 0.875, 0.6875, 0.875, 0.875, 0.875, 0.875, 0.875, 0.6875, 0.875, 0.5, 0.875, 0.6875, 0.875, 0.6875, 0.875, 0.5, 0.875, 0.0, 0.875, 0.06207, 0.8565, 0.0625, 0.873, 0.0, 0.875, 0.06207, 0.8565, 0.125, 0.86, 0.125, 0.8735, 0.0625, 0.873, 0.0625, 0.873, 0.125, 0.8735, 0.125, 0.875, 0.0625, 0.875, 0.0, 0.875, 0.0625, 0.873, 0.0625, 0.875, 0.0, 0.875, 0.5, 0.875, 0.6875, 0.875, 0.6875, 0.875, 0.5, 0.875, 0.6875, 0.875, 0.875, 0.875, 0.875, 0.875, 0.6875, 0.875, 0.6875, 0.875, 0.875, 0.875, 0.875, 0.875, 0.6875, 0.875, 0.5, 0.875, 0.6875, 0.875, 0.6875, 0.875, 0.5, 0.875, 0.125, 0.86, 0.1875, 0.8719, 0.1875, 0.8744, 0.125, 0.8735, 0.1875, 0.8719, 0.25, 0.86, 0.25, 0.8735, 0.1875, 0.8744, 0.1875, 0.8744, 0.25, 0.8735, 0.25, 0.875, 0.1875, 0.875, 0.125, 0.8735, 0.1875, 0.8744, 0.1875, 0.875, 0.125, 0.875, 0.25, 0.875, 0.3125, 0.875, 0.3088, 0.875, 0.2484, 0.875, 0.3125, 0.875, 0.375, 0.875, 0.375, 0.875, 0.3088, 0.875, 0.3088, 0.875, 0.375, 0.875, 0.375, 0.875, 0.277, 0.875, 0.2484, 0.875, 0.3088, 0.875, 0.277, 0.875, 0.2396, 0.875, 0.0, 0.875, 0.0625, 0.875, 0.0625, 0.875, 0.0, 0.875, 0.0625, 0.875, 0.125, 0.875, 0.125, 0.875, 0.0625, 0.875, 0.0625, 0.875, 0.125, 0.875, 0.125, 0.875, 0.0625, 0.875, 0.0, 0.875, 0.0625, 0.875, 0.0625, 0.875, 0.0, 0.875, 0.25, 0.875, 0.3125, 0.875, 0.3125, 0.875, 0.25, 0.875, 0.3125, 0.875, 0.375, 0.875, 0.375, 0.875, 0.3125, 0.875, 0.3125, 0.875, 0.375, 0.875, 0.375, 0.875, 0.3125, 0.875, 0.25, 0.875, 0.3125, 0.875, 0.3125, 0.875, 0.25, 0.875, 0.125, 0.875, 0.1875, 0.875, 0.1875, 0.875, 0.125, 0.875, 0.1875, 0.875, 0.25, 0.875, 0.25, 0.875, 0.1875, 0.875, 0.1875, 0.875, 0.25, 0.875, 0.25, 0.875, 0.1875, 0.875, 0.125, 0.875, 0.1875, 0.875, 0.1875, 0.875, 0.125, 0.875, 0.2396, 0.875, 0.277, 0.875, 0.1875, 0.875, 0.1875, 0.875, 0.277, 0.875, 0.375, 0.875, 0.1875, 0.875, 0.1875, 0.875, 0.1875, 0.875, 0.1875, 0.875, 0.0, 0.875, 0.09799, 0.875, 0.1875, 0.875, 0.1875, 0.875, 0.09799, 0.875, 0.1354, 0.875, 0.125, 0.875, 0.1875, 0.875, 0.1875, 0.875, 0.1266, 0.875, 0.1875, 0.875, 0.25, 0.875, 0.2484, 0.875, 0.1875, 0.875, 0.1875, 0.875, 0.2484, 0.875, 0.2396, 0.875, 0.1875, 0.875, 0.1266, 0.875, 0.1875, 0.875, 0.1875, 0.875, 0.1354, 0.875, 0.5, 0.875, 0.6875, 0.875, 0.6875, 0.875, 0.5, 0.875, 0.6875, 0.875, 0.875, 0.875, 0.875, 0.875, 0.6875, 0.875, 0.6875, 0.875, 0.875, 0.875, 0.875, 0.875, 0.6875, 0.875, 0.5, 0.875, 0.6875, 0.875, 0.6875, 0.875, 0.5, 0.875, 0.0, 0.875, 0.0625, 0.875, 0.06617, 0.875, 0.0, 0.875, 0.0625, 0.875, 0.125, 0.875, 0.1266, 0.875, 0.06617, 0.875, 0.06617, 0.875, 0.1266, 0.875, 0.1354, 0.875, 0.09799, 0.875, 0.0, 0.875, 0.06617, 0.875, 0.09799, 0.875, 0.0, 0.875, 0.7917, 0.875, 0.6875, 0.875, 0.6875, 0.875, 0.7917, 0.875, 0.6875, 0.875, 0.5833, 0.875, 0.5833, 0.875, 0.6875, 0.875, 0.6875, 0.875, 0.5833, 0.875, 0.5833, 0.875, 0.6875, 0.875, 0.7917, 0.875, 0.6875, 0.875, 0.6875, 0.875, 0.7917, 0.875, 0.5, 0.875, 0.5638, 0.8565, 0.5712, 0.873, 0.5764, 0.8746, 0.5638, 0.8565, 0.625, 0.86, 0.625, 0.8735, 0.5712, 0.873, 0.5712, 0.873, 0.625, 0.8735, 0.625, 0.875, 0.5729, 0.875, 0.5764, 0.8746, 0.5712, 0.873, 0.5729, 0.875, 0.5833, 0.875, 0.75, 0.86, 0.8111, 0.8564, 0.8038, 0.873, 0.75, 0.8735, 0.8111, 0.8564, 0.875, 0.875, 0.7986, 0.8746, 0.8038, 0.873, 0.8038, 0.873, 0.7986, 0.8746, 0.7917, 0.875, 0.8021, 0.875, 0.75, 0.8735, 0.8038, 0.873, 0.8021, 0.875, 0.75, 0.875, 0.625, 0.86, 0.6875, 0.8719, 0.6875, 0.8744, 0.625, 0.8735, 0.6875, 0.8719, 0.75, 0.86, 0.75, 0.8735, 0.6875, 0.8744, 0.6875, 0.8744, 0.75, 0.8735, 0.75, 0.875, 0.6875, 0.875, 0.625, 0.8735, 0.6875, 0.8744, 0.6875, 0.875, 0.625, 0.875, 0.625, 0.875, 0.6875, 0.875, 0.6875, 0.875, 0.6266, 0.875, 0.6875, 0.875, 0.75, 0.875, 0.7484, 0.875, 0.6875, 0.875, 0.6875, 0.875, 0.7484, 0.875, 0.7396, 0.875, 0.6875, 0.875, 0.6266, 0.875, 0.6875, 0.875, 0.6875, 0.875, 0.6354, 0.875, 0.75, 0.875, 0.8021, 0.875, 0.8021, 0.875, 0.75, 0.875, 0.8021, 0.875, 0.7917, 0.875, 0.7917, 0.875, 0.8021, 0.875, 0.8021, 0.875, 0.7917, 0.875, 0.7917, 0.875, 0.8021, 0.875, 0.75, 0.875, 0.8021, 0.875, 0.8021, 0.875, 0.75, 0.875, 0.625, 0.875, 0.6875, 0.875, 0.6875, 0.875, 0.625, 0.875, 0.6875, 0.875, 0.75, 0.875, 0.75, 0.875, 0.6875, 0.875, 0.6875, 0.875, 0.75, 0.875, 0.75, 0.875, 0.6875, 0.875, 0.625, 0.875, 0.6875, 0.875, 0.6875, 0.875, 0.625, 0.875, 0.5833, 0.875, 0.5729, 0.875, 0.5729, 0.875, 0.5833, 0.875, 0.5729, 0.875, 0.625, 0.875, 0.625, 0.875, 0.5729, 0.875, 0.5729, 0.875, 0.625, 0.875, 0.625, 0.875, 0.5729, 0.875, 0.5833, 0.875, 0.5729, 0.875, 0.5729, 0.875, 0.5833, 0.875, 0.6146, 0.875, 0.6113, 0.875, 0.6875, 0.875, 0.6875, 0.875, 0.6113, 0.875, 0.6354, 0.875, 0.6875, 0.875, 0.6875, 0.875, 0.6875, 0.875, 0.6875, 0.875, 0.7396, 0.875, 0.7637, 0.875, 0.6875, 0.875, 0.6875, 0.875, 0.7637, 0.875, 0.7604, 0.875, 0.5833, 0.875, 0.5729, 0.875, 0.5777, 0.875, 0.5888, 0.875, 0.5729, 0.875, 0.625, 0.875, 0.6266, 0.875, 0.5777, 0.875, 0.5777, 0.875, 0.6266, 0.875, 0.6354, 0.875, 0.6113, 0.875, 0.5888, 0.875, 0.5777, 0.875, 0.6113, 0.875, 0.6146, 0.875, 0.7917, 0.875, 0.6875, 0.875, 0.6875, 0.875, 0.7862, 0.875, 0.6875, 0.875, 0.5833, 0.875, 0.5888, 0.875, 0.6875, 0.875, 0.6875, 0.875, 0.5888, 0.875, 0.6146, 0.875, 0.6875, 0.875, 0.7862, 0.875, 0.6875, 0.875, 0.6875, 0.875, 0.7604, 0.875, 0.75, 0.875, 0.8021, 0.875, 0.7973, 0.875, 0.7484, 0.875, 0.8021, 0.875, 0.7917, 0.875, 0.7862, 0.875, 0.7973, 0.875, 0.7973, 0.875, 0.7862, 0.875, 0.7604, 0.875, 0.7637, 0.875, 0.7484, 0.875, 0.7973, 0.875, 0.7637, 0.875, 0.7396, 0.875])
me_sphere.use_paint_bone_selection = False
me_sphere.use_paint_mask_vertex = True
me_sphere.update()
arm_armature = bpy.data.armatures.new('Armature')  # bones are not reproduced

# ---- objects
ob_sphere = bpy.data.objects.new('Sphere', me_sphere)
ob_armature = bpy.data.objects.new('Armature', arm_armature)

# ---- transforms, parenting, visibility, modifiers, constraints
ob_sphere.parent = ob_armature
ob_sphere.location = (0.0, 0.0, 0.0)
_vg = ob_sphere.vertex_groups.new(name='Bone')
_vg = ob_sphere.vertex_groups.new(name='Bone.001')
_vg = ob_sphere.vertex_groups.new(name='Bone.002')
_vg = ob_sphere.vertex_groups.new(name='Bone.003')
_vg = ob_sphere.vertex_groups.new(name='Bone.004')
_vg = ob_sphere.vertex_groups.new(name='Bone.005')
_vg = ob_sphere.vertex_groups.new(name='Bone.006')
_vg = ob_sphere.vertex_groups.new(name='Bone.007')
_vg = ob_sphere.vertex_groups.new(name='Bone.008')
_vg = ob_sphere.vertex_groups.new(name='Bone.009')
_vg = ob_sphere.vertex_groups.new(name='Bone.010')
_vg = ob_sphere.vertex_groups.new(name='Bone.011')
_vg = ob_sphere.vertex_groups.new(name='Bone.012')
_vg = ob_sphere.vertex_groups.new(name='Bone.013')
_vg = ob_sphere.vertex_groups.new(name='Bone.014')
_m = ob_sphere.modifiers.new('Mirror', 'MIRROR')
ob_armature.location = (0.0, 0.0, 0.0)

# ---- collection membership
col_collection.objects.link(ob_sphere)
col_collection.objects.link(ob_armature)

# ---- scene / render settings (as saved in the file)
scene.frame_start = 1; scene.frame_end = 250; scene.frame_set(1)
scene.render.engine = 'BLENDER_EEVEE_NEXT'
bpy.context.view_layer.update()

# ---- added for rendering (the .blend has no active camera and no usable light): camera, sun
cam_auto = bpy.data.cameras.new('AutoCamera')
cam_auto.lens = 50.0
cam_auto.sensor_width = 36.0
cam_auto.clip_end = 1000.0
ob_auto_camera = bpy.data.objects.new('AutoCamera', cam_auto)
scene.collection.objects.link(ob_auto_camera)
ob_auto_camera.location = (4.39379, -5.32703, 3.82461)
ob_auto_camera.rotation_euler = (1.09748, -7.21219e-08, 0.694738)
scene.camera = ob_auto_camera
light_auto_sun = bpy.data.lights.new('AutoSun', 'SUN')
light_auto_sun.energy = 3.0
light_auto_sun.angle = 0.0523599
ob_auto_sun = bpy.data.objects.new('AutoSun', light_auto_sun)
scene.collection.objects.link(ob_auto_sun)
ob_auto_sun.rotation_euler = (0.872665, 0.174533, 0.523599)
bpy.context.view_layer.update()
